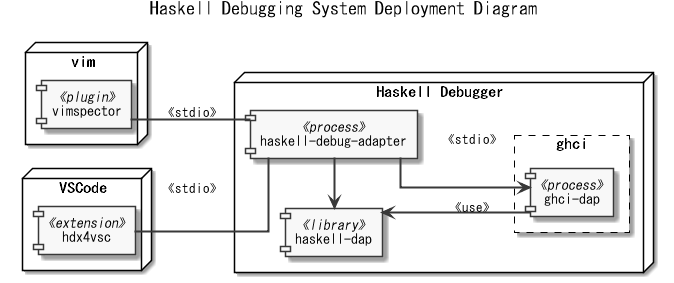

The diagram above was rendered by PlantUML. Its source (embedded in the PNG):
@startuml 101_deploy
skinparam defaultFontName MS Gothic
skinparam monochrome true
skinparam linetype ortho
skinparam arrowThickness 2
left to right direction

title <size:18>Haskell Debugging System Deployment Diagram</size>

node "vim" {
  component "vimspector" <<plugin>>
}

node "VSCode" {
  component "hdx4vsc" <<extension>>
}

node "Haskell Debugger" {
  component "haskell-dap" <<library>>
  component "haskell-debug-adapter" <<process>>
  rectangle ghci #line.dashed {
    component "ghci-dap" <<process>>
  }
}

[vimspector] -- [haskell-debug-adapter] : <<stdio>>
[hdx4vsc] -- [haskell-debug-adapter] : <<stdio>>
[haskell-debug-adapter] --> [ghci-dap] : <<stdio>>
[haskell-debug-adapter] -l-> [haskell-dap] : <<use>>
[ghci-dap] -l-> [haskell-dap] : <<use>>

@enduml